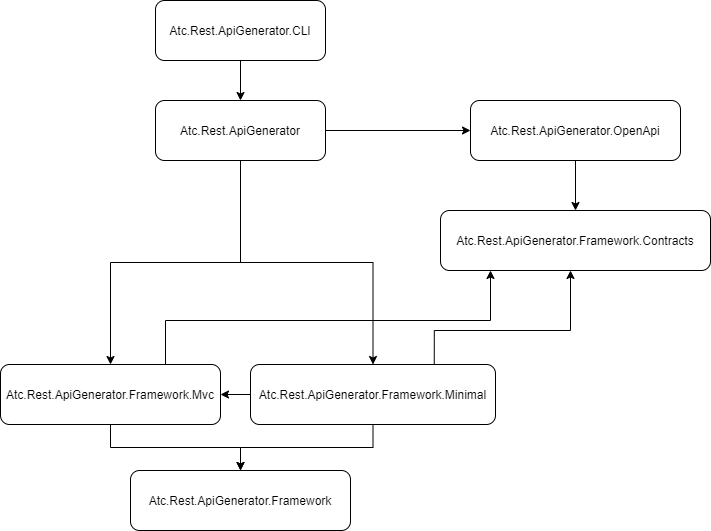

The diagram above was exported from draw.io. Its source (the exported page's mxGraphModel, read from the mxfile embedded in the PNG):
<mxGraphModel dx="1326" dy="1022" grid="1" gridSize="10" guides="1" tooltips="1" connect="1" arrows="1" fold="1" page="1" pageScale="1" pageWidth="1169" pageHeight="827" math="0" shadow="0">
  <root>
    <mxCell id="0" />
    <mxCell id="1" parent="0" />
    <mxCell id="4ZCEUSbDKN7DY0Vw6GL2-4" style="edgeStyle=orthogonalEdgeStyle;rounded=0;orthogonalLoop=1;jettySize=auto;html=1;" edge="1" parent="1" source="4ZCEUSbDKN7DY0Vw6GL2-1" target="4ZCEUSbDKN7DY0Vw6GL2-3">
      <mxGeometry relative="1" as="geometry" />
    </mxCell>
    <mxCell id="4ZCEUSbDKN7DY0Vw6GL2-1" value="Atc.Rest.ApiGenerator.CLI" style="rounded=1;whiteSpace=wrap;html=1;" vertex="1" parent="1">
      <mxGeometry x="185" y="20" width="170" height="60" as="geometry" />
    </mxCell>
    <mxCell id="4ZCEUSbDKN7DY0Vw6GL2-8" style="edgeStyle=orthogonalEdgeStyle;rounded=0;orthogonalLoop=1;jettySize=auto;html=1;entryX=0.5;entryY=0;entryDx=0;entryDy=0;" edge="1" parent="1" source="4ZCEUSbDKN7DY0Vw6GL2-3" target="4ZCEUSbDKN7DY0Vw6GL2-5">
      <mxGeometry relative="1" as="geometry" />
    </mxCell>
    <mxCell id="4ZCEUSbDKN7DY0Vw6GL2-9" style="edgeStyle=orthogonalEdgeStyle;rounded=0;orthogonalLoop=1;jettySize=auto;html=1;" edge="1" parent="1" source="4ZCEUSbDKN7DY0Vw6GL2-3" target="4ZCEUSbDKN7DY0Vw6GL2-6">
      <mxGeometry relative="1" as="geometry" />
    </mxCell>
    <mxCell id="4ZCEUSbDKN7DY0Vw6GL2-14" style="edgeStyle=orthogonalEdgeStyle;rounded=0;orthogonalLoop=1;jettySize=auto;html=1;entryX=0;entryY=0.5;entryDx=0;entryDy=0;" edge="1" parent="1" source="4ZCEUSbDKN7DY0Vw6GL2-3" target="4ZCEUSbDKN7DY0Vw6GL2-13">
      <mxGeometry relative="1" as="geometry" />
    </mxCell>
    <mxCell id="4ZCEUSbDKN7DY0Vw6GL2-3" value="Atc.Rest.ApiGenerator" style="rounded=1;whiteSpace=wrap;html=1;" vertex="1" parent="1">
      <mxGeometry x="185" y="120" width="170" height="60" as="geometry" />
    </mxCell>
    <mxCell id="4ZCEUSbDKN7DY0Vw6GL2-10" style="edgeStyle=orthogonalEdgeStyle;rounded=0;orthogonalLoop=1;jettySize=auto;html=1;" edge="1" parent="1" source="4ZCEUSbDKN7DY0Vw6GL2-5" target="4ZCEUSbDKN7DY0Vw6GL2-7">
      <mxGeometry relative="1" as="geometry" />
    </mxCell>
    <mxCell id="4ZCEUSbDKN7DY0Vw6GL2-17" style="edgeStyle=orthogonalEdgeStyle;rounded=0;orthogonalLoop=1;jettySize=auto;html=1;exitX=0.75;exitY=0;exitDx=0;exitDy=0;" edge="1" parent="1" source="4ZCEUSbDKN7DY0Vw6GL2-5">
      <mxGeometry relative="1" as="geometry">
        <mxPoint x="520" y="290" as="targetPoint" />
        <Array as="points">
          <mxPoint x="195" y="340" />
          <mxPoint x="520" y="340" />
          <mxPoint x="520" y="290" />
        </Array>
      </mxGeometry>
    </mxCell>
    <mxCell id="4ZCEUSbDKN7DY0Vw6GL2-5" value="Atc.Rest.ApiGenerator.Framework.Mvc" style="rounded=1;whiteSpace=wrap;html=1;" vertex="1" parent="1">
      <mxGeometry x="30" y="384" width="220" height="60" as="geometry" />
    </mxCell>
    <mxCell id="4ZCEUSbDKN7DY0Vw6GL2-11" style="edgeStyle=orthogonalEdgeStyle;rounded=0;orthogonalLoop=1;jettySize=auto;html=1;" edge="1" parent="1" source="4ZCEUSbDKN7DY0Vw6GL2-6" target="4ZCEUSbDKN7DY0Vw6GL2-7">
      <mxGeometry relative="1" as="geometry" />
    </mxCell>
    <mxCell id="4ZCEUSbDKN7DY0Vw6GL2-16" style="edgeStyle=orthogonalEdgeStyle;rounded=0;orthogonalLoop=1;jettySize=auto;html=1;exitX=0.75;exitY=0;exitDx=0;exitDy=0;" edge="1" parent="1" source="4ZCEUSbDKN7DY0Vw6GL2-6">
      <mxGeometry relative="1" as="geometry">
        <mxPoint x="600" y="290" as="targetPoint" />
        <Array as="points">
          <mxPoint x="464" y="350" />
          <mxPoint x="600" y="350" />
          <mxPoint x="600" y="290" />
        </Array>
      </mxGeometry>
    </mxCell>
    <mxCell id="4ZCEUSbDKN7DY0Vw6GL2-18" value="" style="edgeStyle=orthogonalEdgeStyle;rounded=0;orthogonalLoop=1;jettySize=auto;html=1;" edge="1" parent="1" source="4ZCEUSbDKN7DY0Vw6GL2-6" target="4ZCEUSbDKN7DY0Vw6GL2-5">
      <mxGeometry relative="1" as="geometry" />
    </mxCell>
    <mxCell id="4ZCEUSbDKN7DY0Vw6GL2-6" value="Atc.Rest.ApiGenerator.Framework.Minimal" style="rounded=1;whiteSpace=wrap;html=1;" vertex="1" parent="1">
      <mxGeometry x="280" y="384" width="245" height="60" as="geometry" />
    </mxCell>
    <mxCell id="4ZCEUSbDKN7DY0Vw6GL2-7" value="Atc.Rest.ApiGenerator.Framework" style="rounded=1;whiteSpace=wrap;html=1;" vertex="1" parent="1">
      <mxGeometry x="160" y="490" width="220" height="60" as="geometry" />
    </mxCell>
    <mxCell id="4ZCEUSbDKN7DY0Vw6GL2-12" value="Atc.Rest.ApiGenerator.Framework.Contracts" style="rounded=1;whiteSpace=wrap;html=1;" vertex="1" parent="1">
      <mxGeometry x="470" y="230" width="270" height="60" as="geometry" />
    </mxCell>
    <mxCell id="4ZCEUSbDKN7DY0Vw6GL2-15" style="edgeStyle=orthogonalEdgeStyle;rounded=0;orthogonalLoop=1;jettySize=auto;html=1;" edge="1" parent="1" source="4ZCEUSbDKN7DY0Vw6GL2-13" target="4ZCEUSbDKN7DY0Vw6GL2-12">
      <mxGeometry relative="1" as="geometry" />
    </mxCell>
    <mxCell id="4ZCEUSbDKN7DY0Vw6GL2-13" value="Atc.Rest.ApiGenerator.OpenApi" style="rounded=1;whiteSpace=wrap;html=1;" vertex="1" parent="1">
      <mxGeometry x="500" y="120" width="210" height="60" as="geometry" />
    </mxCell>
  </root>
</mxGraphModel>